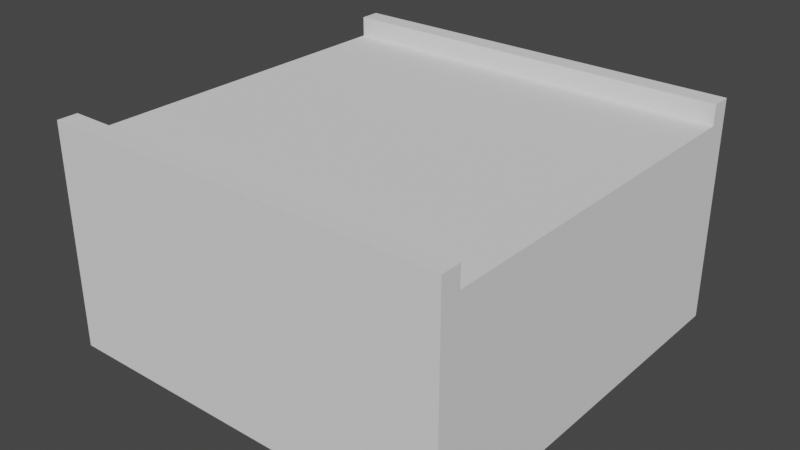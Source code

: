 # Source: line_long.blend  (saved by Blender 2.90.8; exported with 4.5.12 LTS)
import bpy
from mathutils import Matrix  # noqa: F401  (used for matrix-valued properties, if any)

bpy.ops.wm.read_factory_settings(use_empty=True)
scene = bpy.context.scene
scene.name = 'Scene'

# ---- collections
col_collection = bpy.data.collections.new('Collection'); scene.collection.children.link(col_collection)

# ---- world
world_world = bpy.data.worlds.new('World'); scene.world = world_world
world_world.use_nodes = True; world_world.node_tree.nodes.clear()
_N = world_world.node_tree.nodes; _L = world_world.node_tree.links
n0 = _N.new('ShaderNodeOutputWorld'); n0.name = 'World Output'; n0.location = (300, 300)
n1 = _N.new('ShaderNodeBackground'); n1.name = 'Background'; n1.location = (10, 300)
n1.inputs[0].default_value = (0.05088, 0.05088, 0.05088, 1.0)
_L.new(n1.outputs[0], n0.inputs[0])
n0.is_active_output = True
world_world.color = (0.05088, 0.05088, 0.05088)
world_world.use_sun_shadow = False
world_world.sun_shadow_jitter_overblur = 0.0

# ---- meshes
me_plane_021 = bpy.data.meshes.new('Plane.021')
me_plane_021.from_pydata([(-6.0, -6.0, 0.0), (6.0, -6.0, 0.0), (-6.0, 6.0, 0.0), (6.0, 6.0, 0.0), (-6.0, 6.0, 6.0), (-6.0, -6.0, 6.0), (6.0, -6.0, 6.0), (6.0, 6.0, 6.0), (-6.0, 5.4, 6.0), (6.0, 5.4, 6.0), (6.0, -5.4, 6.0), (-6.0, -5.4, 6.0), (-6.0, -5.4, 6.6), (-6.0, -6.0, 6.6), (6.0, -6.0, 6.6), (6.0, 5.4, 6.6), (6.0, 6.0, 6.6), (-6.0, 6.0, 6.6), (-6.0, 5.4, 6.6), (6.0, -5.4, 6.6)], [], [(0, 2, 3, 1), (3, 2, 4, 7), (0, 1, 6, 5), (1, 3, 7, 9, 10, 6), (2, 0, 5, 11, 8, 4), (15, 16, 17, 18), (11, 5, 13, 12), (7, 4, 17, 16), (6, 10, 19, 14), (5, 6, 14, 13), (9, 7, 16, 15), (10, 11, 12, 19), (12, 13, 14, 19), (4, 8, 18, 17), (15, 18, 8, 9)])
_uv = me_plane_021.uv_layers.new(name='UVMap')
_uv.uv.foreach_set('vector', [0.0, 0.0, 0.0, 1.0, 1.0, 1.0, 1.0, 0.0, 1.0, 1.0, 0.0, 1.0, 0.0, 1.0, 1.0, 1.0, 0.0, 0.0, 1.0, 0.0, 1.0, 0.0, 0.0, 0.0, 1.0, 0.0, 1.0, 1.0, 1.0, 1.0, 1.0, 0.9293, 1.0, 0.07214, 1.0, 0.0, 0.0, 1.0, 0.0, 0.0, 0.0, 0.0, 0.0, 0.06147, 0.0, 0.9401, 0.0, 1.0, 1.0, 0.9293, 1.0, 1.0, 0.0, 1.0, 0.0, 0.9401, 0.0, 0.06147, 0.0, 0.0, 0.0, 0.0, 0.0, 0.06147, 1.0, 1.0, 0.0, 1.0, 0.0, 1.0, 1.0, 1.0, 1.0, 0.0, 1.0, 0.07214, 1.0, 0.07214, 1.0, 0.0, 0.0, 0.0, 1.0, 0.0, 1.0, 0.0, 0.0, 0.0, 1.0, 0.9293, 1.0, 1.0, 1.0, 1.0, 1.0, 0.9293, 1.0, 0.07214, 0.0, 0.06147, 0.0, 0.06147, 1.0, 0.07214, 0.0, 0.06147, 0.0, 0.0, 1.0, 0.0, 1.0, 0.07214, 0.0, 1.0, 0.0, 0.9401, 0.0, 0.9401, 0.0, 1.0, 1.0, 0.9293, 0.0, 0.9401, 0.0, 0.9401, 1.0, 0.9293])
me_plane_021.use_remesh_fix_poles = True
me_plane_021.use_remesh_preserve_attributes = False
me_plane_021.use_mirror_x = True
me_plane_021.update()
me_plane_001 = bpy.data.meshes.new('Plane.001')
me_plane_001.from_pydata([(-6.0, 5.4, 6.0), (6.0, 5.4, 6.0), (6.0, -5.4, 6.0), (-6.0, -5.4, 6.0)], [], [(2, 1, 0, 3)])
_uv = me_plane_001.uv_layers.new(name='UVMap')
_uv.uv.foreach_set('vector', [1.0, 0.07214, 1.0, 0.9293, 0.0, 0.9401, 0.0, 0.06147])
me_plane_001.use_remesh_fix_poles = True
me_plane_001.use_remesh_preserve_attributes = False
me_plane_001.use_mirror_x = True
me_plane_001.update()

# ---- objects
ob_line_long = bpy.data.objects.new('line long', me_plane_021)
ob_line_long_001 = bpy.data.objects.new('line long.001', me_plane_001)

# ---- transforms, parenting, visibility, modifiers, constraints
ob_line_long.location = (0.0, 0.0, 0.0)
ob_line_long.lineart.crease_threshold = 0.0
ob_line_long.use_mesh_mirror_x = True
ob_line_long_001.location = (0.0, 0.0, 0.0)
ob_line_long_001.lineart.crease_threshold = 0.0
ob_line_long_001.use_mesh_mirror_x = True

# ---- collection membership
col_collection.objects.link(ob_line_long)
col_collection.objects.link(ob_line_long_001)

# ---- scene / render settings (as saved in the file)
scene.frame_start = 1; scene.frame_end = 250; scene.frame_set(1)
scene.render.engine = 'BLENDER_EEVEE_NEXT'
scene.cycles.use_denoising = False
scene.cycles.samples = 128
scene.cycles.sampling_pattern = 'TABULATED_SOBOL'
scene.cycles.use_adaptive_sampling = False
scene.cycles.use_light_tree = False
scene.view_settings.view_transform = 'Filmic'
bpy.context.view_layer.update()

# ---- added for rendering (the .blend has no active camera and no usable light): camera, sun
cam_auto = bpy.data.cameras.new('AutoCamera')
cam_auto.lens = 50.0
cam_auto.sensor_width = 36.0
cam_auto.clip_end = 1000.0
ob_auto_camera = bpy.data.objects.new('AutoCamera', cam_auto)
scene.collection.objects.link(ob_auto_camera)
ob_auto_camera.location = (16.8472, -20.2167, 16.7778)
ob_auto_camera.rotation_euler = (1.09748, -7.21219e-08, 0.694738)
scene.camera = ob_auto_camera
light_auto_sun = bpy.data.lights.new('AutoSun', 'SUN')
light_auto_sun.energy = 3.0
light_auto_sun.angle = 0.0523599
ob_auto_sun = bpy.data.objects.new('AutoSun', light_auto_sun)
scene.collection.objects.link(ob_auto_sun)
ob_auto_sun.rotation_euler = (0.872665, 0.174533, 0.523599)
bpy.context.view_layer.update()
